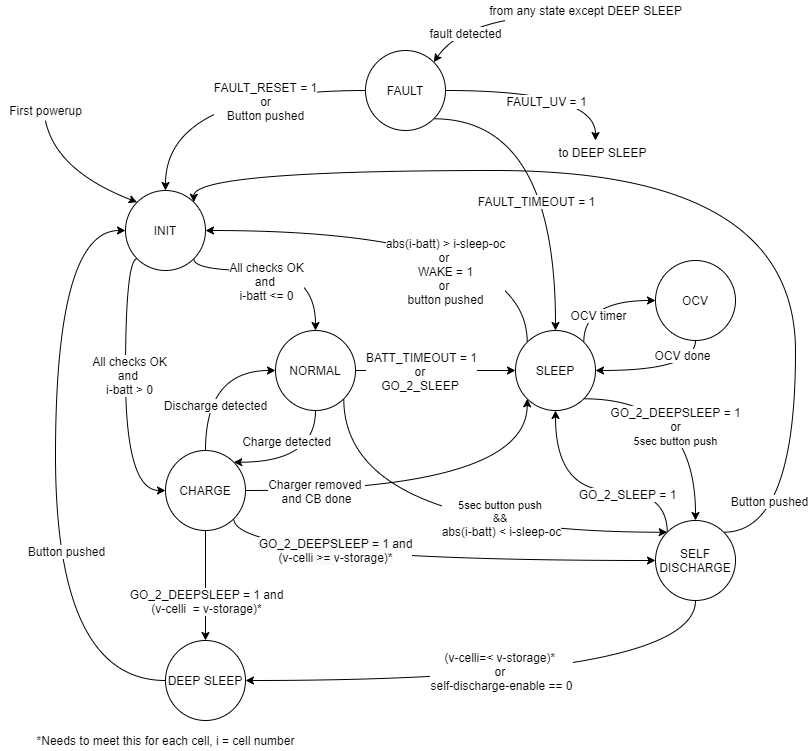

The diagram above was exported from draw.io. Its source (the exported page's mxGraphModel, read from the mxfile embedded in the PNG):
<mxGraphModel dx="1422" dy="713" grid="1" gridSize="10" guides="1" tooltips="1" connect="1" arrows="1" fold="1" page="1" pageScale="1" pageWidth="850" pageHeight="1100" math="0" shadow="0">
  <root>
    <mxCell id="0" />
    <mxCell id="1" parent="0" />
    <mxCell id="jnxErex7UBGCwD0lva8N-16" style="edgeStyle=orthogonalEdgeStyle;curved=1;orthogonalLoop=1;jettySize=auto;html=1;exitX=1;exitY=1;exitDx=0;exitDy=0;entryX=0.5;entryY=0;entryDx=0;entryDy=0;" parent="1" source="jnxErex7UBGCwD0lva8N-7" target="jnxErex7UBGCwD0lva8N-10" edge="1">
      <mxGeometry relative="1" as="geometry">
        <mxPoint x="190.0042712474619" y="318.284271247462" as="sourcePoint" />
        <Array as="points">
          <mxPoint x="198" y="300" />
          <mxPoint x="320" y="300" />
        </Array>
      </mxGeometry>
    </mxCell>
    <mxCell id="jnxErex7UBGCwD0lva8N-17" value="All checks OK&lt;br&gt;and&amp;nbsp;&lt;br&gt;i-batt &amp;lt;= 0" style="text;html=1;align=center;verticalAlign=middle;resizable=0;points=[];labelBackgroundColor=#ffffff;" parent="jnxErex7UBGCwD0lva8N-16" vertex="1" connectable="0">
      <mxGeometry x="-0.2218" y="-4" relative="1" as="geometry">
        <mxPoint x="8.420000000000002" y="6" as="offset" />
      </mxGeometry>
    </mxCell>
    <mxCell id="jnxErex7UBGCwD0lva8N-25" style="edgeStyle=orthogonalEdgeStyle;curved=1;orthogonalLoop=1;jettySize=auto;html=1;exitX=0;exitY=1;exitDx=0;exitDy=0;entryX=0;entryY=0.5;entryDx=0;entryDy=0;" parent="1" source="jnxErex7UBGCwD0lva8N-7" target="jnxErex7UBGCwD0lva8N-11" edge="1">
      <mxGeometry relative="1" as="geometry">
        <Array as="points">
          <mxPoint x="130" y="288" />
          <mxPoint x="130" y="520" />
        </Array>
      </mxGeometry>
    </mxCell>
    <mxCell id="jnxErex7UBGCwD0lva8N-26" value="All checks OK&lt;br&gt;and&amp;nbsp;&lt;br&gt;i-batt &amp;gt; 0" style="text;html=1;align=center;verticalAlign=middle;resizable=0;points=[];labelBackgroundColor=#ffffff;" parent="jnxErex7UBGCwD0lva8N-25" vertex="1" connectable="0">
      <mxGeometry x="-0.095" y="3" relative="1" as="geometry">
        <mxPoint as="offset" />
      </mxGeometry>
    </mxCell>
    <mxCell id="jnxErex7UBGCwD0lva8N-7" value="INIT" style="ellipse;whiteSpace=wrap;html=1;aspect=fixed;" parent="1" vertex="1">
      <mxGeometry x="130" y="220" width="80" height="80" as="geometry" />
    </mxCell>
    <mxCell id="jnxErex7UBGCwD0lva8N-8" value="" style="endArrow=classic;html=1;entryX=0;entryY=0;entryDx=0;entryDy=0;curved=1;" parent="1" target="jnxErex7UBGCwD0lva8N-7" edge="1">
      <mxGeometry width="50" height="50" relative="1" as="geometry">
        <mxPoint x="50" y="150" as="sourcePoint" />
        <mxPoint x="40" y="170" as="targetPoint" />
        <Array as="points">
          <mxPoint x="60" y="200" />
        </Array>
      </mxGeometry>
    </mxCell>
    <mxCell id="jnxErex7UBGCwD0lva8N-9" value="First powerup" style="text;html=1;align=center;verticalAlign=middle;resizable=0;points=[];autosize=1;" parent="1" vertex="1">
      <mxGeometry x="5" y="130" width="90" height="20" as="geometry" />
    </mxCell>
    <mxCell id="jnxErex7UBGCwD0lva8N-22" style="edgeStyle=orthogonalEdgeStyle;curved=1;orthogonalLoop=1;jettySize=auto;html=1;entryX=0;entryY=0.5;entryDx=0;entryDy=0;exitX=0.5;exitY=0;exitDx=0;exitDy=0;" parent="1" source="jnxErex7UBGCwD0lva8N-11" target="jnxErex7UBGCwD0lva8N-10" edge="1">
      <mxGeometry relative="1" as="geometry" />
    </mxCell>
    <mxCell id="jnxErex7UBGCwD0lva8N-31" value="Discharge detected" style="text;html=1;align=center;verticalAlign=middle;resizable=0;points=[];labelBackgroundColor=#ffffff;" parent="jnxErex7UBGCwD0lva8N-22" vertex="1" connectable="0">
      <mxGeometry x="-0.3903" y="-9" relative="1" as="geometry">
        <mxPoint as="offset" />
      </mxGeometry>
    </mxCell>
    <mxCell id="jnxErex7UBGCwD0lva8N-37" style="edgeStyle=orthogonalEdgeStyle;curved=1;orthogonalLoop=1;jettySize=auto;html=1;exitX=1;exitY=0.5;exitDx=0;exitDy=0;entryX=0;entryY=0.5;entryDx=0;entryDy=0;" parent="1" source="jnxErex7UBGCwD0lva8N-10" target="jnxErex7UBGCwD0lva8N-13" edge="1">
      <mxGeometry relative="1" as="geometry">
        <mxPoint x="410" y="400" as="sourcePoint" />
      </mxGeometry>
    </mxCell>
    <mxCell id="jnxErex7UBGCwD0lva8N-51" value="BATT_TIMEOUT = 1&lt;br&gt;or&amp;nbsp;&lt;br&gt;GO_2_SLEEP&amp;nbsp;" style="text;html=1;align=center;verticalAlign=middle;resizable=0;points=[];labelBackgroundColor=#ffffff;" parent="jnxErex7UBGCwD0lva8N-37" vertex="1" connectable="0">
      <mxGeometry x="-0.2157" y="1" relative="1" as="geometry">
        <mxPoint x="2" y="1" as="offset" />
      </mxGeometry>
    </mxCell>
    <mxCell id="lth2wMkl3Gx4nGuGJh8p-1" style="edgeStyle=orthogonalEdgeStyle;orthogonalLoop=1;jettySize=auto;html=1;exitX=1;exitY=1;exitDx=0;exitDy=0;entryX=0;entryY=0;entryDx=0;entryDy=0;curved=1;" edge="1" parent="1" source="jnxErex7UBGCwD0lva8N-10" target="jnxErex7UBGCwD0lva8N-70">
      <mxGeometry relative="1" as="geometry">
        <Array as="points">
          <mxPoint x="348" y="562" />
        </Array>
      </mxGeometry>
    </mxCell>
    <mxCell id="lth2wMkl3Gx4nGuGJh8p-3" value="5sec button push&amp;nbsp;&lt;br&gt;&amp;amp;&amp;amp;&amp;nbsp;&lt;br&gt;&lt;span style=&quot;font-size: 12px&quot;&gt;abs(i-batt) &amp;lt;&lt;/span&gt;&lt;span style=&quot;font-size: 12px&quot;&gt;&amp;nbsp;&lt;/span&gt;&lt;span style=&quot;font-size: 9.0pt ; font-family: &amp;#34;arial&amp;#34; , sans-serif&quot;&gt;i-sleep-oc&lt;/span&gt;" style="edgeLabel;html=1;align=center;verticalAlign=middle;resizable=0;points=[];" vertex="1" connectable="0" parent="lth2wMkl3Gx4nGuGJh8p-1">
      <mxGeometry x="0.2832" y="25" relative="1" as="geometry">
        <mxPoint x="-1.8900000000000006" y="11.29" as="offset" />
      </mxGeometry>
    </mxCell>
    <mxCell id="jnxErex7UBGCwD0lva8N-10" value="NORMAL" style="ellipse;whiteSpace=wrap;html=1;aspect=fixed;" parent="1" vertex="1">
      <mxGeometry x="280" y="360" width="80" height="80" as="geometry" />
    </mxCell>
    <mxCell id="jnxErex7UBGCwD0lva8N-21" style="edgeStyle=orthogonalEdgeStyle;curved=1;orthogonalLoop=1;jettySize=auto;html=1;exitX=0.5;exitY=1;exitDx=0;exitDy=0;entryX=1;entryY=0;entryDx=0;entryDy=0;" parent="1" source="jnxErex7UBGCwD0lva8N-10" target="jnxErex7UBGCwD0lva8N-11" edge="1">
      <mxGeometry relative="1" as="geometry">
        <Array as="points">
          <mxPoint x="320" y="492" />
        </Array>
      </mxGeometry>
    </mxCell>
    <mxCell id="jnxErex7UBGCwD0lva8N-30" value="Charge detected" style="text;html=1;align=center;verticalAlign=middle;resizable=0;points=[];labelBackgroundColor=#ffffff;" parent="jnxErex7UBGCwD0lva8N-21" vertex="1" connectable="0">
      <mxGeometry x="-0.2735" y="-18" relative="1" as="geometry">
        <mxPoint x="-12" y="-18" as="offset" />
      </mxGeometry>
    </mxCell>
    <mxCell id="p6caYTBGq6W4Fyxok0VK-2" style="edgeStyle=orthogonalEdgeStyle;orthogonalLoop=1;jettySize=auto;html=1;exitX=0.5;exitY=1;exitDx=0;exitDy=0;entryX=0.5;entryY=0;entryDx=0;entryDy=0;curved=1;" parent="1" source="jnxErex7UBGCwD0lva8N-11" target="jnxErex7UBGCwD0lva8N-61" edge="1">
      <mxGeometry relative="1" as="geometry">
        <Array as="points">
          <mxPoint x="210" y="670" />
        </Array>
      </mxGeometry>
    </mxCell>
    <mxCell id="p6caYTBGq6W4Fyxok0VK-17" value="GO_2_DEEPSLEEP = 1 and&lt;br&gt;(v-celli&amp;nbsp; =&amp;nbsp;&lt;span style=&quot;font-size: 9.0pt ; font-family: &amp;#34;arial&amp;#34; , sans-serif&quot;&gt;v-storage&lt;/span&gt;)*" style="text;html=1;align=center;verticalAlign=middle;resizable=0;points=[];labelBackgroundColor=#ffffff;" parent="p6caYTBGq6W4Fyxok0VK-2" vertex="1" connectable="0">
      <mxGeometry x="0.3111" y="-2" relative="1" as="geometry">
        <mxPoint x="2" y="-1.999999999999993" as="offset" />
      </mxGeometry>
    </mxCell>
    <mxCell id="p6caYTBGq6W4Fyxok0VK-11" style="edgeStyle=orthogonalEdgeStyle;curved=1;orthogonalLoop=1;jettySize=auto;html=1;exitX=1;exitY=0.5;exitDx=0;exitDy=0;entryX=0;entryY=1;entryDx=0;entryDy=0;" parent="1" source="jnxErex7UBGCwD0lva8N-11" target="jnxErex7UBGCwD0lva8N-13" edge="1">
      <mxGeometry relative="1" as="geometry" />
    </mxCell>
    <mxCell id="p6caYTBGq6W4Fyxok0VK-12" value="Charger removed &lt;br&gt;and CB done" style="text;html=1;align=center;verticalAlign=middle;resizable=0;points=[];labelBackgroundColor=#ffffff;" parent="p6caYTBGq6W4Fyxok0VK-11" vertex="1" connectable="0">
      <mxGeometry x="0.077" y="37" relative="1" as="geometry">
        <mxPoint x="-131" y="37" as="offset" />
      </mxGeometry>
    </mxCell>
    <mxCell id="p6caYTBGq6W4Fyxok0VK-18" style="edgeStyle=orthogonalEdgeStyle;curved=1;orthogonalLoop=1;jettySize=auto;html=1;exitX=1;exitY=1;exitDx=0;exitDy=0;entryX=0;entryY=0.5;entryDx=0;entryDy=0;" parent="1" source="jnxErex7UBGCwD0lva8N-11" target="jnxErex7UBGCwD0lva8N-70" edge="1">
      <mxGeometry relative="1" as="geometry">
        <Array as="points">
          <mxPoint x="238" y="590" />
        </Array>
      </mxGeometry>
    </mxCell>
    <mxCell id="p6caYTBGq6W4Fyxok0VK-22" value="&lt;span style=&quot;background-color: rgb(248 , 249 , 250)&quot;&gt;GO_2_DEEPSLEEP = 1 and&lt;/span&gt;&lt;br style=&quot;background-color: rgb(248 , 249 , 250)&quot;&gt;&lt;span style=&quot;background-color: rgb(248 , 249 , 250)&quot;&gt;(&lt;/span&gt;v-celli&lt;span style=&quot;background-color: rgb(248 , 249 , 250)&quot;&gt;&amp;nbsp;&amp;gt;=&amp;nbsp;&lt;/span&gt;&lt;span style=&quot;font-size: 9.0pt ; font-family: &amp;#34;arial&amp;#34; , sans-serif&quot;&gt;v-storage&lt;/span&gt;&lt;span style=&quot;background-color: rgb(248 , 249 , 250)&quot;&gt;)*&lt;/span&gt;" style="text;html=1;align=center;verticalAlign=middle;resizable=0;points=[];labelBackgroundColor=#ffffff;" parent="p6caYTBGq6W4Fyxok0VK-18" vertex="1" connectable="0">
      <mxGeometry x="0.2059" y="8" relative="1" as="geometry">
        <mxPoint x="-136.57999999999998" y="-2.9999999999999964" as="offset" />
      </mxGeometry>
    </mxCell>
    <mxCell id="jnxErex7UBGCwD0lva8N-11" value="CHARGE" style="ellipse;whiteSpace=wrap;html=1;aspect=fixed;" parent="1" vertex="1">
      <mxGeometry x="170" y="480" width="80" height="80" as="geometry" />
    </mxCell>
    <mxCell id="jnxErex7UBGCwD0lva8N-58" style="edgeStyle=orthogonalEdgeStyle;curved=1;orthogonalLoop=1;jettySize=auto;html=1;exitX=0;exitY=0.5;exitDx=0;exitDy=0;entryX=0.5;entryY=0;entryDx=0;entryDy=0;" parent="1" source="jnxErex7UBGCwD0lva8N-12" target="jnxErex7UBGCwD0lva8N-7" edge="1">
      <mxGeometry relative="1" as="geometry" />
    </mxCell>
    <mxCell id="jnxErex7UBGCwD0lva8N-59" value="FAULT_RESET = 1&lt;br&gt;or&lt;br&gt;Button pushed" style="text;html=1;align=center;verticalAlign=middle;resizable=0;points=[];labelBackgroundColor=#ffffff;" parent="jnxErex7UBGCwD0lva8N-58" vertex="1" connectable="0">
      <mxGeometry x="-0.3243" y="10" relative="1" as="geometry">
        <mxPoint as="offset" />
      </mxGeometry>
    </mxCell>
    <mxCell id="jnxErex7UBGCwD0lva8N-63" style="edgeStyle=orthogonalEdgeStyle;curved=1;orthogonalLoop=1;jettySize=auto;html=1;exitX=1;exitY=1;exitDx=0;exitDy=0;entryX=0.5;entryY=0;entryDx=0;entryDy=0;" parent="1" source="jnxErex7UBGCwD0lva8N-12" target="jnxErex7UBGCwD0lva8N-13" edge="1">
      <mxGeometry relative="1" as="geometry">
        <Array as="points">
          <mxPoint x="560" y="148" />
        </Array>
      </mxGeometry>
    </mxCell>
    <mxCell id="p6caYTBGq6W4Fyxok0VK-15" value="FAULT_TIMEOUT = 1" style="text;html=1;align=center;verticalAlign=middle;resizable=0;points=[];labelBackgroundColor=#ffffff;" parent="jnxErex7UBGCwD0lva8N-63" vertex="1" connectable="0">
      <mxGeometry x="0.2682" y="-17" relative="1" as="geometry">
        <mxPoint x="-3" y="-7.58" as="offset" />
      </mxGeometry>
    </mxCell>
    <mxCell id="jnxErex7UBGCwD0lva8N-64" style="edgeStyle=orthogonalEdgeStyle;curved=1;orthogonalLoop=1;jettySize=auto;html=1;exitX=1;exitY=0.5;exitDx=0;exitDy=0;" parent="1" source="jnxErex7UBGCwD0lva8N-12" edge="1">
      <mxGeometry relative="1" as="geometry">
        <mxPoint x="600" y="170" as="targetPoint" />
      </mxGeometry>
    </mxCell>
    <mxCell id="jnxErex7UBGCwD0lva8N-66" value="FAULT_UV = 1" style="text;html=1;align=center;verticalAlign=middle;resizable=0;points=[];labelBackgroundColor=#ffffff;" parent="jnxErex7UBGCwD0lva8N-64" vertex="1" connectable="0">
      <mxGeometry x="0.06" y="-7" relative="1" as="geometry">
        <mxPoint x="-6" y="3" as="offset" />
      </mxGeometry>
    </mxCell>
    <mxCell id="jnxErex7UBGCwD0lva8N-12" value="FAULT&lt;span style=&quot;color: rgba(0 , 0 , 0 , 0) ; font-family: monospace ; font-size: 0px ; white-space: nowrap&quot;&gt;%3CmxGraphModel%3E%3Croot%3E%3CmxCell%20id%3D%220%22%2F%3E%3CmxCell%20id%3D%221%22%20parent%3D%220%22%2F%3E%3CmxCell%20id%3D%222%22%20value%3D%22NORMAL%22%20style%3D%22ellipse%3BwhiteSpace%3Dwrap%3Bhtml%3D1%3Baspect%3Dfixed%3B%22%20vertex%3D%221%22%20parent%3D%221%22%3E%3CmxGeometry%20x%3D%22460%22%20y%3D%22230%22%20width%3D%2280%22%20height%3D%2280%22%20as%3D%22geometry%22%2F%3E%3C%2FmxCell%3E%3C%2Froot%3E%3C%2FmxGraphModel%3E&lt;/span&gt;" style="ellipse;whiteSpace=wrap;html=1;aspect=fixed;" parent="1" vertex="1">
      <mxGeometry x="370" y="80" width="80" height="80" as="geometry" />
    </mxCell>
    <mxCell id="jnxErex7UBGCwD0lva8N-46" style="edgeStyle=orthogonalEdgeStyle;curved=1;orthogonalLoop=1;jettySize=auto;html=1;exitX=1;exitY=0;exitDx=0;exitDy=0;entryX=0;entryY=0.5;entryDx=0;entryDy=0;" parent="1" source="jnxErex7UBGCwD0lva8N-13" target="jnxErex7UBGCwD0lva8N-14" edge="1">
      <mxGeometry relative="1" as="geometry">
        <Array as="points">
          <mxPoint x="588" y="330" />
        </Array>
      </mxGeometry>
    </mxCell>
    <mxCell id="jnxErex7UBGCwD0lva8N-49" value="OCV timer" style="text;html=1;align=center;verticalAlign=middle;resizable=0;points=[];labelBackgroundColor=#ffffff;" parent="jnxErex7UBGCwD0lva8N-46" vertex="1" connectable="0">
      <mxGeometry x="0.1857" y="-8" relative="1" as="geometry">
        <mxPoint x="-11.58" y="6" as="offset" />
      </mxGeometry>
    </mxCell>
    <mxCell id="jnxErex7UBGCwD0lva8N-54" style="edgeStyle=orthogonalEdgeStyle;curved=1;orthogonalLoop=1;jettySize=auto;html=1;exitX=0;exitY=0;exitDx=0;exitDy=0;entryX=1;entryY=0.5;entryDx=0;entryDy=0;" parent="1" source="jnxErex7UBGCwD0lva8N-13" target="jnxErex7UBGCwD0lva8N-7" edge="1">
      <mxGeometry relative="1" as="geometry">
        <Array as="points">
          <mxPoint x="532" y="260" />
        </Array>
      </mxGeometry>
    </mxCell>
    <mxCell id="jnxErex7UBGCwD0lva8N-57" value="abs(i-batt) &amp;gt;&amp;nbsp;&lt;span style=&quot;font-size: 9.0pt ; font-family: &amp;#34;arial&amp;#34; , sans-serif&quot;&gt;i-sleep-oc&lt;/span&gt;&lt;br&gt;or&amp;nbsp;&lt;br&gt;WAKE = 1&lt;br&gt;or &lt;br&gt;button pushed" style="text;html=1;align=center;verticalAlign=middle;resizable=0;points=[];labelBackgroundColor=#ffffff;" parent="jnxErex7UBGCwD0lva8N-54" vertex="1" connectable="0">
      <mxGeometry x="0.0033" y="20" relative="1" as="geometry">
        <mxPoint x="23.58" y="20" as="offset" />
      </mxGeometry>
    </mxCell>
    <mxCell id="p6caYTBGq6W4Fyxok0VK-9" style="edgeStyle=orthogonalEdgeStyle;curved=1;orthogonalLoop=1;jettySize=auto;html=1;exitX=1;exitY=1;exitDx=0;exitDy=0;entryX=0.5;entryY=0;entryDx=0;entryDy=0;" parent="1" source="jnxErex7UBGCwD0lva8N-13" target="jnxErex7UBGCwD0lva8N-70" edge="1">
      <mxGeometry relative="1" as="geometry" />
    </mxCell>
    <mxCell id="p6caYTBGq6W4Fyxok0VK-10" value="GO_2_DEEPSLEEP = 1&lt;br&gt;or&lt;br&gt;&lt;span style=&quot;font-size: 11px&quot;&gt;5sec button push&lt;/span&gt;" style="text;html=1;align=center;verticalAlign=middle;resizable=0;points=[];labelBackgroundColor=#ffffff;" parent="p6caYTBGq6W4Fyxok0VK-9" vertex="1" connectable="0">
      <mxGeometry x="0.3402" y="-17" relative="1" as="geometry">
        <mxPoint x="-4" y="-17.58" as="offset" />
      </mxGeometry>
    </mxCell>
    <mxCell id="jnxErex7UBGCwD0lva8N-13" value="SLEEP" style="ellipse;whiteSpace=wrap;html=1;aspect=fixed;" parent="1" vertex="1">
      <mxGeometry x="520" y="360" width="80" height="80" as="geometry" />
    </mxCell>
    <mxCell id="jnxErex7UBGCwD0lva8N-45" style="edgeStyle=orthogonalEdgeStyle;curved=1;orthogonalLoop=1;jettySize=auto;html=1;exitX=0.5;exitY=1;exitDx=0;exitDy=0;entryX=1;entryY=0.5;entryDx=0;entryDy=0;" parent="1" source="jnxErex7UBGCwD0lva8N-14" target="jnxErex7UBGCwD0lva8N-13" edge="1">
      <mxGeometry relative="1" as="geometry" />
    </mxCell>
    <mxCell id="jnxErex7UBGCwD0lva8N-48" value="OCV done" style="text;html=1;align=center;verticalAlign=middle;resizable=0;points=[];labelBackgroundColor=#ffffff;" parent="jnxErex7UBGCwD0lva8N-45" vertex="1" connectable="0">
      <mxGeometry x="0.0872" y="-5" relative="1" as="geometry">
        <mxPoint x="27" y="-11" as="offset" />
      </mxGeometry>
    </mxCell>
    <mxCell id="jnxErex7UBGCwD0lva8N-14" value="OCV" style="ellipse;whiteSpace=wrap;html=1;aspect=fixed;" parent="1" vertex="1">
      <mxGeometry x="660" y="290" width="80" height="80" as="geometry" />
    </mxCell>
    <mxCell id="jnxErex7UBGCwD0lva8N-18" value="" style="curved=1;endArrow=classic;html=1;entryX=1;entryY=0;entryDx=0;entryDy=0;" parent="1" target="jnxErex7UBGCwD0lva8N-12" edge="1">
      <mxGeometry width="50" height="50" relative="1" as="geometry">
        <mxPoint x="510" y="50" as="sourcePoint" />
        <mxPoint x="330" y="150" as="targetPoint" />
        <Array as="points">
          <mxPoint x="460" y="60" />
        </Array>
      </mxGeometry>
    </mxCell>
    <mxCell id="jnxErex7UBGCwD0lva8N-19" value="fault detected" style="text;html=1;align=center;verticalAlign=middle;resizable=0;points=[];labelBackgroundColor=#ffffff;" parent="jnxErex7UBGCwD0lva8N-18" vertex="1" connectable="0">
      <mxGeometry x="-0.8303" relative="1" as="geometry">
        <mxPoint x="-32.16" y="11.43" as="offset" />
      </mxGeometry>
    </mxCell>
    <mxCell id="jnxErex7UBGCwD0lva8N-62" style="edgeStyle=orthogonalEdgeStyle;curved=1;orthogonalLoop=1;jettySize=auto;html=1;exitX=0;exitY=0.5;exitDx=0;exitDy=0;entryX=0;entryY=0.5;entryDx=0;entryDy=0;" parent="1" source="jnxErex7UBGCwD0lva8N-61" target="jnxErex7UBGCwD0lva8N-7" edge="1">
      <mxGeometry relative="1" as="geometry">
        <Array as="points">
          <mxPoint x="60" y="710" />
          <mxPoint x="60" y="260" />
        </Array>
      </mxGeometry>
    </mxCell>
    <mxCell id="jnxErex7UBGCwD0lva8N-69" value="Button pushed" style="text;html=1;align=center;verticalAlign=middle;resizable=0;points=[];labelBackgroundColor=#ffffff;" parent="jnxErex7UBGCwD0lva8N-62" vertex="1" connectable="0">
      <mxGeometry x="-0.5054" y="-38" relative="1" as="geometry">
        <mxPoint x="-28" y="-84" as="offset" />
      </mxGeometry>
    </mxCell>
    <mxCell id="jnxErex7UBGCwD0lva8N-61" value="DEEP SLEEP" style="ellipse;whiteSpace=wrap;html=1;aspect=fixed;" parent="1" vertex="1">
      <mxGeometry x="170" y="670" width="80" height="80" as="geometry" />
    </mxCell>
    <mxCell id="jnxErex7UBGCwD0lva8N-67" value="to DEEP SLEEP" style="text;html=1;align=center;verticalAlign=middle;resizable=0;points=[];autosize=1;" parent="1" vertex="1">
      <mxGeometry x="557" y="172" width="100" height="20" as="geometry" />
    </mxCell>
    <mxCell id="p6caYTBGq6W4Fyxok0VK-5" style="edgeStyle=orthogonalEdgeStyle;curved=1;orthogonalLoop=1;jettySize=auto;html=1;exitX=0.5;exitY=1;exitDx=0;exitDy=0;entryX=1;entryY=0.5;entryDx=0;entryDy=0;" parent="1" source="jnxErex7UBGCwD0lva8N-70" target="jnxErex7UBGCwD0lva8N-61" edge="1">
      <mxGeometry relative="1" as="geometry">
        <Array as="points">
          <mxPoint x="700" y="710" />
        </Array>
      </mxGeometry>
    </mxCell>
    <mxCell id="p6caYTBGq6W4Fyxok0VK-6" value="(v-celli=&amp;lt;&amp;nbsp;&lt;span style=&quot;font-size: 9.0pt ; font-family: &amp;#34;arial&amp;#34; , sans-serif&quot;&gt;v-storage&lt;/span&gt;)*&amp;nbsp;&lt;br&gt;or&amp;nbsp;&lt;br&gt;self-discharge-enable == 0" style="text;html=1;align=center;verticalAlign=middle;resizable=0;points=[];labelBackgroundColor=#ffffff;" parent="p6caYTBGq6W4Fyxok0VK-5" vertex="1" connectable="0">
      <mxGeometry x="0.0608" y="-4" relative="1" as="geometry">
        <mxPoint x="6.58" y="-6" as="offset" />
      </mxGeometry>
    </mxCell>
    <mxCell id="p6caYTBGq6W4Fyxok0VK-8" style="edgeStyle=orthogonalEdgeStyle;curved=1;orthogonalLoop=1;jettySize=auto;html=1;exitX=0;exitY=0;exitDx=0;exitDy=0;entryX=0.5;entryY=1;entryDx=0;entryDy=0;" parent="1" source="jnxErex7UBGCwD0lva8N-70" target="jnxErex7UBGCwD0lva8N-13" edge="1">
      <mxGeometry relative="1" as="geometry">
        <Array as="points">
          <mxPoint x="672" y="520" />
          <mxPoint x="560" y="520" />
        </Array>
      </mxGeometry>
    </mxCell>
    <mxCell id="p6caYTBGq6W4Fyxok0VK-13" value="GO_2_SLEEP = 1" style="text;html=1;align=center;verticalAlign=middle;resizable=0;points=[];labelBackgroundColor=#ffffff;" parent="p6caYTBGq6W4Fyxok0VK-8" vertex="1" connectable="0">
      <mxGeometry x="-0.3769" y="-23" relative="1" as="geometry">
        <mxPoint x="-8.420000000000002" y="26" as="offset" />
      </mxGeometry>
    </mxCell>
    <mxCell id="lth2wMkl3Gx4nGuGJh8p-4" style="edgeStyle=orthogonalEdgeStyle;curved=1;orthogonalLoop=1;jettySize=auto;html=1;exitX=1;exitY=0;exitDx=0;exitDy=0;entryX=1;entryY=0;entryDx=0;entryDy=0;" edge="1" parent="1" source="jnxErex7UBGCwD0lva8N-70" target="jnxErex7UBGCwD0lva8N-7">
      <mxGeometry relative="1" as="geometry">
        <Array as="points">
          <mxPoint x="800" y="562" />
          <mxPoint x="800" y="200" />
          <mxPoint x="198" y="200" />
        </Array>
      </mxGeometry>
    </mxCell>
    <mxCell id="lth2wMkl3Gx4nGuGJh8p-5" value="&lt;span style=&quot;font-size: 12px&quot;&gt;Button pushed&lt;/span&gt;" style="edgeLabel;html=1;align=center;verticalAlign=middle;resizable=0;points=[];" vertex="1" connectable="0" parent="lth2wMkl3Gx4nGuGJh8p-4">
      <mxGeometry x="-0.9162" y="31" relative="1" as="geometry">
        <mxPoint as="offset" />
      </mxGeometry>
    </mxCell>
    <mxCell id="jnxErex7UBGCwD0lva8N-70" value="SELF&lt;br&gt;DISCHARGE" style="ellipse;whiteSpace=wrap;html=1;aspect=fixed;" parent="1" vertex="1">
      <mxGeometry x="660" y="550" width="80" height="80" as="geometry" />
    </mxCell>
    <mxCell id="p6caYTBGq6W4Fyxok0VK-7" value="from any state except DEEP SLEEP" style="text;html=1;align=center;verticalAlign=middle;resizable=0;points=[];autosize=1;" parent="1" vertex="1">
      <mxGeometry x="485" y="30" width="210" height="20" as="geometry" />
    </mxCell>
    <mxCell id="p6caYTBGq6W4Fyxok0VK-28" value="*Needs to meet this for each cell, i = cell number" style="text;html=1;align=center;verticalAlign=middle;resizable=0;points=[];autosize=1;" parent="1" vertex="1">
      <mxGeometry x="35" y="760" width="270" height="20" as="geometry" />
    </mxCell>
  </root>
</mxGraphModel>